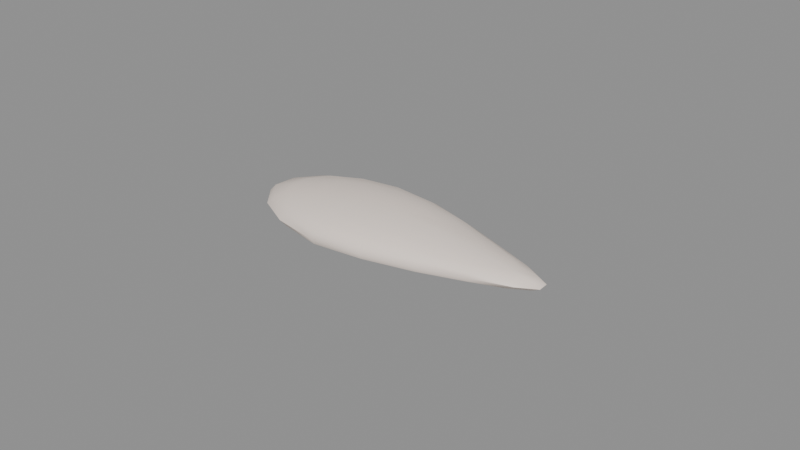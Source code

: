 # Source: driftback_bream_belly.blend  (saved by Blender 5.2.45; exported with 4.5.12 LTS)
import bpy
from mathutils import Matrix  # noqa: F401  (used for matrix-valued properties, if any)

bpy.ops.wm.read_factory_settings(use_empty=True)
scene = bpy.context.scene
scene.name = 'Scene'

# ---- materials (node trees are filled in below, after node groups)
mat_skin = bpy.data.materials.new('skin')
mat_skin.diffuse_color = (0.956, 0.8308, 0.7454, 1.0)
mat_skin.roughness = 0.45
mat_vessel = bpy.data.materials.new('vessel')
mat_vessel.diffuse_color = (0.6939, 0.521, 0.4508, 1.0)
mat_vessel.roughness = 0.5
mat_flesh = bpy.data.materials.new('flesh')
mat_flesh.diffuse_color = (0.956, 0.8308, 0.7454, 1.0)
mat_flesh.roughness = 0.6

# ---- material node trees
mat_skin.use_nodes = True; mat_skin.node_tree.nodes.clear()
_N = mat_skin.node_tree.nodes; _L = mat_skin.node_tree.links
n0 = _N.new('ShaderNodeBsdfPrincipled'); n0.name = 'Principled BSDF'; n0.location = (-200, 100)
n0.inputs[0].default_value = (0.956, 0.8308, 0.7454, 1.0)
n0.inputs[2].default_value = 0.45
n0.inputs[10].default_value = 0.005
n1 = _N.new('ShaderNodeOutputMaterial'); n1.name = 'Material Output'; n1.location = (200, 100)
_L.new(n0.outputs[0], n1.inputs[0])
n1.is_active_output = True
mat_vessel.use_nodes = True; mat_vessel.node_tree.nodes.clear()
_N = mat_vessel.node_tree.nodes; _L = mat_vessel.node_tree.links
n0 = _N.new('ShaderNodeBsdfPrincipled'); n0.name = 'Principled BSDF'; n0.location = (-200, 100)
n0.inputs[0].default_value = (0.6939, 0.521, 0.4508, 1.0)
n0.inputs[10].default_value = 0.005
n1 = _N.new('ShaderNodeOutputMaterial'); n1.name = 'Material Output'; n1.location = (200, 100)
_L.new(n0.outputs[0], n1.inputs[0])
n1.is_active_output = True
mat_flesh.use_nodes = True; mat_flesh.node_tree.nodes.clear()
_N = mat_flesh.node_tree.nodes; _L = mat_flesh.node_tree.links
n0 = _N.new('ShaderNodeBsdfPrincipled'); n0.name = 'Principled BSDF'; n0.location = (-200, 100)
n0.inputs[0].default_value = (0.956, 0.8308, 0.7454, 1.0)
n0.inputs[2].default_value = 0.6
n0.inputs[10].default_value = 0.005
n1 = _N.new('ShaderNodeOutputMaterial'); n1.name = 'Material Output'; n1.location = (200, 100)
_L.new(n0.outputs[0], n1.inputs[0])
n1.is_active_output = True

# ---- meshes
me_driftback_bream_belly = bpy.data.meshes.new('driftback_bream_belly')
me_driftback_bream_belly.from_pydata([(-4.806e-05, 1.003e-05, 0.009807), (-4.806e-05, 1.003e-05, 6.868e-06), (0.00533, 0.005062, 0.009236), (0.01011, 0.008945, 0.007939), (0.01407, 0.01176, 0.006366), (0.01646, 0.01326, 0.004549), (0.01723, 0.01371, 0.002681), (0.01633, 0.01316, 0.001092), (0.01387, 0.0116, 0.000737), (0.01006, 0.008901, 0.0004184), (0.00528, 0.005015, 0.0001625), (0.009985, 0.003845, 0.008869), (0.01896, 0.006368, 0.007362), (0.02603, 0.007825, 0.00575), (0.03074, 0.008632, 0.004202), (0.03251, 0.00893, 0.002681), (0.03079, 0.008646, 0.001157), (0.02616, 0.007863, 0.0008446), (0.01907, 0.006402, 0.0005156), (0.01002, 0.003857, 0.0002137), (0.01348, 0.002393, 0.008624), (0.0257, 0.003779, 0.006975), (0.03513, 0.004504, 0.005405), (0.04132, 0.004957, 0.004024), (0.04363, 0.005147, 0.002681), (0.04166, 0.004997, 0.001326), (0.03554, 0.004556, 0.0009007), (0.02569, 0.003777, 0.0005992), (0.01352, 0.002399, 0.0002629), (0.01542, 0.0008196, 0.008518), (0.02931, 0.001255, 0.006781), (0.04024, 0.0015, 0.005285), (0.04728, 0.001679, 0.003987), (0.04983, 0.00176, 0.002681), (0.04729, 0.001679, 0.001375), (0.04023, 0.001499, 0.000937), (0.02917, 0.00125, 0.0006432), (0.01532, 0.0008144, 0.0002993), (0.01547, -0.0008024, 0.008538), (0.02917, -0.00123, 0.006762), (0.04023, -0.001479, 0.005284), (0.04744, -0.001665, 0.003991), (0.05, -0.001746, 0.002681), (0.04735, -0.001662, 0.001373), (0.04004, -0.001472, 0.0009454), (0.02901, -0.001223, 0.0006546), (0.01526, -0.0007913, 0.0003083), (0.01359, -0.002393, 0.008673), (0.02562, -0.003748, 0.006962), (0.03531, -0.004507, 0.005419), (0.04194, -0.005011, 0.004044), (0.04388, -0.005157, 0.002681), (0.04142, -0.004949, 0.001334), (0.03511, -0.004481, 0.0009222), (0.02546, -0.003723, 0.0006182), (0.0134, -0.002359, 0.0002835), (0.01002, -0.00384, 0.008892), (0.01914, -0.006407, 0.007405), (0.02628, -0.007877, 0.005779), (0.03093, -0.008665, 0.004211), (0.03227, -0.008842, 0.002681), (0.03077, -0.008621, 0.001158), (0.02631, -0.007889, 0.0008339), (0.01899, -0.006357, 0.0005241), (0.009939, -0.003808, 0.0002323), (0.005268, -0.004983, 0.00916), (0.0102, -0.009005, 0.007986), (0.01394, -0.01164, 0.006332), (0.01621, -0.01304, 0.00452), (0.01731, -0.01375, 0.002681), (0.01653, -0.0133, 0.001073), (0.01398, -0.01167, 0.0007218), (0.01007, -0.008894, 0.000415), (0.005258, -0.004974, 0.000173), (-4.806e-05, -0.005651, 0.009456), (-4.805e-05, -0.01084, 0.008487), (-4.805e-05, -0.01503, 0.006931), (-4.806e-05, -0.01757, 0.004902), (-4.805e-05, -0.01826, 0.002681), (-4.806e-05, -0.0173, 0.001037), (-4.805e-05, -0.01472, 0.0006418), (-4.806e-05, -0.01072, 0.0003235), (-4.806e-05, -0.00564, 0.000117), (-0.005353, -0.005627, 0.009702), (-0.01012, -0.01117, 0.008761), (-0.01404, -0.01599, 0.007172), (-0.01653, -0.01915, 0.005048), (-0.01718, -0.02, 0.002681), (-0.01658, -0.0192, 0.0009767), (-0.01407, -0.01603, 0.000554), (-0.01021, -0.01128, 0.0002299), (-0.005344, -0.005618, 6.665e-05), (-0.01003, -0.004791, 0.009847), (-0.01912, -0.009745, 0.008854), (-0.02613, -0.01368, 0.007138), (-0.03083, -0.01621, 0.005033), (-0.03254, -0.0171, 0.002681), (-0.03084, -0.01621, 0.0009917), (-0.02627, -0.01375, 0.0005649), (-0.01932, -0.009847, 0.0001995), (-0.01003, -0.004791, 3.241e-05), (-0.01357, -0.003229, 0.009939), (-0.02584, -0.006539, 0.008879), (-0.03564, -0.009073, 0.007195), (-0.04142, -0.01055, 0.005027), (-0.04402, -0.01121, 0.002681), (-0.04187, -0.01066, 0.0009779), (-0.03549, -0.009034, 0.0005582), (-0.02607, -0.006596, 0.0001941), (-0.01352, -0.003217, 1.669e-05), (-0.01551, -0.001135, 0.009986), (-0.02918, -0.00226, 0.008836), (-0.04018, -0.003118, 0.007157), (-0.04779, -0.003711, 0.005062), (-0.05, -0.003883, 0.002681), (-0.04706, -0.003654, 0.0009976), (-0.04032, -0.003129, 0.0005595), (-0.02944, -0.00228, 0.0002104), (-0.01538, -0.001126, 1.392e-05), (-0.01554, 0.001158, 0.01), (-0.02918, 0.00228, 0.008836), (-0.03988, 0.003115, 0.007124), (-0.04709, 0.003677, 0.005027), (-0.04993, 0.003898, 0.002681), (-0.04722, 0.003687, 0.0009918), (-0.04023, 0.003142, 0.0005645), (-0.02928, 0.002288, 0.0002239), (-0.01543, 0.001149, 5.426e-06), (-0.01366, 0.00327, 0.009987), (-0.02591, 0.006576, 0.008894), (-0.03565, 0.009096, 0.007196), (-0.04154, 0.0106, 0.005034), (-0.04383, 0.01118, 0.002681), (-0.04167, 0.01063, 0.0009861), (-0.03528, 0.009001, 0.0005707), (-0.02584, 0.006559, 0.0002155), (-0.0136, 0.003257, 0.0), (-0.01013, 0.004864, 0.009925), (-0.01898, 0.009693, 0.008808), (-0.02639, 0.01383, 0.007182), (-0.03128, 0.01646, 0.005067), (-0.03243, 0.01707, 0.002681), (-0.03091, 0.01627, 0.0009879), (-0.02629, 0.01378, 0.000563), (-0.01914, 0.009777, 0.0002223), (-0.01009, 0.004843, 1.518e-05), (-0.005426, 0.005725, 0.009799), (-0.01009, 0.01116, 0.008746), (-0.01398, 0.01594, 0.007152), (-0.01645, 0.01907, 0.005037), (-0.01716, 0.02, 0.002681), (-0.01645, 0.01907, 0.0009902), (-0.01408, 0.01606, 0.0005531), (-0.01023, 0.01131, 0.0002265), (-0.005373, 0.005668, 5.252e-05), (-4.807e-05, 0.005778, 0.009584), (-4.807e-05, 0.01082, 0.008468), (-4.807e-05, 0.01487, 0.006879), (-4.808e-05, 0.01771, 0.004917), (-4.808e-05, 0.01859, 0.002681), (-4.807e-05, 0.01742, 0.001028), (-4.807e-05, 0.01482, 0.0006312), (-4.807e-05, 0.01077, 0.0003169), (-4.806e-05, 0.005681, 0.0001074)], [], [(160, 159, 6, 7), (157, 156, 3, 4), (1, 163, 10), (161, 160, 7, 8), (158, 157, 4, 5), (155, 0, 2), (162, 161, 8, 9), (159, 158, 5, 6), (156, 155, 2, 3), (163, 162, 9, 10), (7, 6, 15, 16), (4, 3, 12, 13), (1, 10, 19), (8, 7, 16, 17), (5, 4, 13, 14), (2, 0, 11), (9, 8, 17, 18), (6, 5, 14, 15), (3, 2, 11, 12), (10, 9, 18, 19), (12, 11, 20, 21), (19, 18, 27, 28), (16, 15, 24, 25), (13, 12, 21, 22), (1, 19, 28), (17, 16, 25, 26), (14, 13, 22, 23), (11, 0, 20), (18, 17, 26, 27), (15, 14, 23, 24), (24, 23, 32, 33), (21, 20, 29, 30), (28, 27, 36, 37), (25, 24, 33, 34), (22, 21, 30, 31), (1, 28, 37), (26, 25, 34, 35), (23, 22, 31, 32), (20, 0, 29), (27, 26, 35, 36), (29, 0, 38), (36, 35, 44, 45), (33, 32, 41, 42), (30, 29, 38, 39), (37, 36, 45, 46), (34, 33, 42, 43), (31, 30, 39, 40), (1, 37, 46), (35, 34, 43, 44), (32, 31, 40, 41), (44, 43, 52, 53), (41, 40, 49, 50), (38, 0, 47), (45, 44, 53, 54), (42, 41, 50, 51), (39, 38, 47, 48), (46, 45, 54, 55), (43, 42, 51, 52), (40, 39, 48, 49), (1, 46, 55), (49, 48, 57, 58), (1, 55, 64), (53, 52, 61, 62), (50, 49, 58, 59), (47, 0, 56), (54, 53, 62, 63), (51, 50, 59, 60), (48, 47, 56, 57), (55, 54, 63, 64), (52, 51, 60, 61), (61, 60, 69, 70), (58, 57, 66, 67), (1, 64, 73), (62, 61, 70, 71), (59, 58, 67, 68), (56, 0, 65), (63, 62, 71, 72), (60, 59, 68, 69), (57, 56, 65, 66), (64, 63, 72, 73), (66, 65, 74, 75), (73, 72, 81, 82), (70, 69, 78, 79), (67, 66, 75, 76), (1, 73, 82), (71, 70, 79, 80), (68, 67, 76, 77), (65, 0, 74), (72, 71, 80, 81), (69, 68, 77, 78), (81, 80, 89, 90), (78, 77, 86, 87), (75, 74, 83, 84), (82, 81, 90, 91), (79, 78, 87, 88), (76, 75, 84, 85), (1, 82, 91), (80, 79, 88, 89), (77, 76, 85, 86), (74, 0, 83), (86, 85, 94, 95), (83, 0, 92), (90, 89, 98, 99), (87, 86, 95, 96), (84, 83, 92, 93), (91, 90, 99, 100), (88, 87, 96, 97), (85, 84, 93, 94), (1, 91, 100), (89, 88, 97, 98), (98, 97, 106, 107), (95, 94, 103, 104), (92, 0, 101), (99, 98, 107, 108), (96, 95, 104, 105), (93, 92, 101, 102), (100, 99, 108, 109), (97, 96, 105, 106), (94, 93, 102, 103), (1, 100, 109), (103, 102, 111, 112), (1, 109, 118), (107, 106, 115, 116), (104, 103, 112, 113), (101, 0, 110), (108, 107, 116, 117), (105, 104, 113, 114), (102, 101, 110, 111), (109, 108, 117, 118), (106, 105, 114, 115), (118, 117, 126, 127), (115, 114, 123, 124), (112, 111, 120, 121), (1, 118, 127), (116, 115, 124, 125), (113, 112, 121, 122), (110, 0, 119), (117, 116, 125, 126), (114, 113, 122, 123), (111, 110, 119, 120), (123, 122, 131, 132), (120, 119, 128, 129), (127, 126, 135, 136), (124, 123, 132, 133), (121, 120, 129, 130), (1, 127, 136), (125, 124, 133, 134), (122, 121, 130, 131), (119, 0, 128), (126, 125, 134, 135), (128, 0, 137), (135, 134, 143, 144), (132, 131, 140, 141), (129, 128, 137, 138), (136, 135, 144, 145), (133, 132, 141, 142), (130, 129, 138, 139), (1, 136, 145), (134, 133, 142, 143), (131, 130, 139, 140), (140, 139, 148, 149), (137, 0, 146), (144, 143, 152, 153), (141, 140, 149, 150), (138, 137, 146, 147), (145, 144, 153, 154), (142, 141, 150, 151), (139, 138, 147, 148), (1, 145, 154), (143, 142, 151, 152), (1, 154, 163), (152, 151, 160, 161), (149, 148, 157, 158), (146, 0, 155), (153, 152, 161, 162), (150, 149, 158, 159), (147, 146, 155, 156), (154, 153, 162, 163), (151, 150, 159, 160), (148, 147, 156, 157)])
me_driftback_bream_belly.polygons.foreach_set('use_smooth', [True] * 180)
_k = set([(6, 15), (6, 159), (7, 16), (7, 160), (15, 24), (16, 25), (24, 33), (33, 42), (42, 51), (51, 60), (52, 61), (61, 70), (70, 79), (79, 88), (87, 96), (88, 97), (96, 105), (105, 114), (114, 123), (123, 132), (132, 141), (141, 150), (142, 151), (150, 159)])
me_driftback_bream_belly.attributes.new('sharp_edge', 'BOOLEAN', 'EDGE').data.foreach_set('value', [ (min(e.vertices), max(e.vertices)) in _k for e in me_driftback_bream_belly.edges])
_uv = me_driftback_bream_belly.uv_layers.new(name='UVMap')
_uv.uv.foreach_set('vector', [0.05489, 0.4688, 0.04344, 0.4669, 0.1182, 0.3047, 0.1222, 0.3146, 0.4566, 0.4986, 0.4978, 0.498, 0.5165, 0.599, 0.4876, 0.639, 0.2259, 0.4959, 0.1702, 0.4871, 0.185, 0.4358, 0.08048, 0.4729, 0.05489, 0.4688, 0.1222, 0.3146, 0.1336, 0.3412, 0.4271, 0.4993, 0.4566, 0.4986, 0.4876, 0.639, 0.4717, 0.6633, 0.5486, 0.4975, 0.6059, 0.4974, 0.5557, 0.5511, 0.1203, 0.4792, 0.08048, 0.4729, 0.1336, 0.3412, 0.1542, 0.3828, 0.4168, 0.5, 0.4271, 0.4993, 0.4717, 0.6633, 0.466, 0.6716, 0.4978, 0.498, 0.5486, 0.4975, 0.5557, 0.5511, 0.5165, 0.599, 0.1702, 0.4871, 0.1203, 0.4792, 0.1542, 0.3828, 0.185, 0.4358, 0.1222, 0.3146, 0.1182, 0.3047, 0.1887, 0.1621, 0.1888, 0.1795, 0.4876, 0.639, 0.5165, 0.599, 0.542, 0.6872, 0.5268, 0.758, 0.2259, 0.4959, 0.185, 0.4358, 0.2037, 0.3911, 0.1336, 0.3412, 0.1222, 0.3146, 0.1888, 0.1795, 0.1894, 0.2262, 0.4717, 0.6633, 0.4876, 0.639, 0.5268, 0.758, 0.518, 0.8052, 0.5557, 0.5511, 0.6059, 0.4974, 0.5677, 0.5974, 0.1542, 0.3828, 0.1336, 0.3412, 0.1894, 0.2262, 0.1927, 0.2982, 0.466, 0.6716, 0.4717, 0.6633, 0.518, 0.8052, 0.514, 0.8233, 0.5165, 0.599, 0.5557, 0.5511, 0.5677, 0.5974, 0.542, 0.6872, 0.185, 0.4358, 0.1542, 0.3828, 0.1927, 0.2982, 0.2037, 0.3911, 0.542, 0.6872, 0.5677, 0.5974, 0.5821, 0.6322, 0.5677, 0.7542, 0.2037, 0.3911, 0.1927, 0.2982, 0.2288, 0.2372, 0.2234, 0.3589, 0.1888, 0.1795, 0.1887, 0.1621, 0.2431, 0.05879, 0.2415, 0.07845, 0.5268, 0.758, 0.542, 0.6872, 0.5677, 0.7542, 0.5599, 0.8484, 0.2259, 0.4959, 0.2037, 0.3911, 0.2234, 0.3589, 0.1894, 0.2262, 0.1888, 0.1795, 0.2415, 0.07845, 0.2364, 0.1392, 0.518, 0.8052, 0.5268, 0.758, 0.5599, 0.8484, 0.5547, 0.9104, 0.5677, 0.5974, 0.6059, 0.4974, 0.5821, 0.6322, 0.1927, 0.2982, 0.1894, 0.2262, 0.2364, 0.1392, 0.2288, 0.2372, 0.514, 0.8233, 0.518, 0.8052, 0.5547, 0.9104, 0.552, 0.9337, 0.552, 0.9337, 0.5547, 0.9104, 0.5875, 0.9696, 0.5859, 0.9953, 0.5677, 0.7542, 0.5821, 0.6322, 0.5977, 0.6515, 0.5928, 0.7901, 0.2234, 0.3589, 0.2288, 0.2372, 0.259, 0.2069, 0.2418, 0.3437, 0.2415, 0.07845, 0.2431, 0.05879, 0.286, 0.00311, 0.2828, 0.02831, 0.5599, 0.8484, 0.5677, 0.7542, 0.5928, 0.7901, 0.5898, 0.8992, 0.2259, 0.4959, 0.2234, 0.3589, 0.2418, 0.3437, 0.2364, 0.1392, 0.2415, 0.07845, 0.2828, 0.02831, 0.2736, 0.09788, 0.5547, 0.9104, 0.5599, 0.8484, 0.5898, 0.8992, 0.5875, 0.9696, 0.5821, 0.6322, 0.6059, 0.4974, 0.5977, 0.6515, 0.2288, 0.2372, 0.2364, 0.1392, 0.2736, 0.09788, 0.259, 0.2069, 0.5977, 0.6515, 0.6059, 0.4974, 0.6138, 0.652, 0.259, 0.2069, 0.2736, 0.09788, 0.3025, 0.1044, 0.283, 0.2123, 0.5859, 0.9953, 0.5875, 0.9696, 0.6206, 0.9711, 0.6207, 0.9969, 0.5928, 0.7901, 0.5977, 0.6515, 0.6138, 0.652, 0.6174, 0.7887, 0.2418, 0.3437, 0.259, 0.2069, 0.283, 0.2123, 0.2575, 0.3467, 0.2828, 0.02831, 0.286, 0.00311, 0.3207, 0.006858, 0.3157, 0.0329, 0.5898, 0.8992, 0.5928, 0.7901, 0.6174, 0.7887, 0.6194, 0.899, 0.2259, 0.4959, 0.2418, 0.3437, 0.2575, 0.3467, 0.2736, 0.09788, 0.2828, 0.02831, 0.3157, 0.0329, 0.3025, 0.1044, 0.5875, 0.9696, 0.5898, 0.8992, 0.6194, 0.899, 0.6206, 0.9711, 0.3025, 0.1044, 0.3157, 0.0329, 0.3388, 0.09617, 0.3245, 0.1574, 0.6206, 0.9711, 0.6194, 0.899, 0.6493, 0.85, 0.6536, 0.9163, 0.6138, 0.652, 0.6059, 0.4974, 0.6296, 0.6332, 0.283, 0.2123, 0.3025, 0.1044, 0.3245, 0.1574, 0.3021, 0.2511, 0.7802, 0.9828, 0.7685, 0.9567, 0.7849, 0.8975, 0.7973, 0.9175, 0.6174, 0.7887, 0.6138, 0.652, 0.6296, 0.6332, 0.6424, 0.7533, 0.2575, 0.3467, 0.283, 0.2123, 0.3021, 0.2511, 0.27, 0.3674, 0.3157, 0.0329, 0.3207, 0.006858, 0.3447, 0.07226, 0.3388, 0.09617, 0.6194, 0.899, 0.6174, 0.7887, 0.6424, 0.7533, 0.6493, 0.85, 0.2259, 0.4959, 0.2575, 0.3467, 0.27, 0.3674, 0.6493, 0.85, 0.6424, 0.7533, 0.6688, 0.6887, 0.6826, 0.76, 0.2259, 0.4959, 0.27, 0.3674, 0.2789, 0.4037, 0.3245, 0.1574, 0.3388, 0.09617, 0.3584, 0.2064, 0.3443, 0.2491, 0.6536, 0.9163, 0.6493, 0.85, 0.6826, 0.76, 0.6895, 0.8068, 0.6296, 0.6332, 0.6059, 0.4974, 0.6439, 0.5976, 0.3021, 0.2511, 0.3245, 0.1574, 0.3443, 0.2491, 0.3179, 0.3187, 0.7973, 0.9175, 0.7849, 0.8975, 0.8018, 0.7839, 0.8158, 0.7981, 0.6424, 0.7533, 0.6296, 0.6332, 0.6439, 0.5976, 0.6688, 0.6887, 0.27, 0.3674, 0.3021, 0.2511, 0.3179, 0.3187, 0.2789, 0.4037, 0.3388, 0.09617, 0.3447, 0.07226, 0.3629, 0.192, 0.3584, 0.2064, 0.8277, 0.7853, 0.8158, 0.7981, 0.8404, 0.6441, 0.8519, 0.6388, 0.6826, 0.76, 0.6688, 0.6887, 0.6946, 0.5996, 0.7197, 0.6372, 0.2259, 0.4959, 0.2789, 0.4037, 0.2831, 0.4514, 0.3443, 0.2491, 0.3584, 0.2064, 0.3823, 0.3536, 0.3623, 0.3761, 0.8018, 0.7839, 0.7843, 0.7383, 0.7984, 0.6112, 0.821, 0.6328, 0.6439, 0.5976, 0.6059, 0.4974, 0.6553, 0.5503, 0.3179, 0.3187, 0.3443, 0.2491, 0.3623, 0.3761, 0.329, 0.4102, 0.8158, 0.7981, 0.8018, 0.7839, 0.821, 0.6328, 0.8404, 0.6441, 0.6688, 0.6887, 0.6439, 0.5976, 0.6553, 0.5503, 0.6946, 0.5996, 0.2789, 0.4037, 0.3179, 0.3187, 0.329, 0.4102, 0.2831, 0.4514, 0.6946, 0.5996, 0.6553, 0.5503, 0.6619, 0.4973, 0.7127, 0.4975, 0.2831, 0.4514, 0.329, 0.4102, 0.3312, 0.5124, 0.2814, 0.5046, 0.8519, 0.6388, 0.8404, 0.6441, 0.863, 0.4673, 0.8722, 0.4704, 0.7197, 0.6372, 0.6946, 0.5996, 0.7127, 0.4975, 0.7532, 0.4979, 0.2259, 0.4959, 0.2831, 0.4514, 0.2814, 0.5046, 0.3623, 0.3761, 0.3823, 0.3536, 0.3959, 0.5226, 0.3706, 0.5186, 0.821, 0.6328, 0.7984, 0.6112, 0.8103, 0.4686, 0.8405, 0.4663, 0.6553, 0.5503, 0.6059, 0.4974, 0.6619, 0.4973, 0.329, 0.4102, 0.3623, 0.3761, 0.3706, 0.5186, 0.3312, 0.5124, 0.8404, 0.6441, 0.821, 0.6328, 0.8405, 0.4663, 0.863, 0.4673, 0.3312, 0.5124, 0.3706, 0.5186, 0.3617, 0.6584, 0.321, 0.6131, 0.863, 0.4673, 0.8405, 0.4663, 0.847, 0.3027, 0.8715, 0.2972, 0.7127, 0.4975, 0.6619, 0.4973, 0.6616, 0.4445, 0.7157, 0.3974, 0.2814, 0.5046, 0.3312, 0.5124, 0.321, 0.6131, 0.273, 0.5566, 0.8722, 0.4704, 0.863, 0.4673, 0.8715, 0.2972, 0.8821, 0.306, 0.7532, 0.4979, 0.7127, 0.4975, 0.7157, 0.3974, 0.7623, 0.3588, 0.2259, 0.4959, 0.2814, 0.5046, 0.273, 0.5566, 0.3706, 0.5186, 0.3959, 0.5226, 0.389, 0.6878, 0.3617, 0.6584, 0.8405, 0.4663, 0.8103, 0.4686, 0.8129, 0.3302, 0.847, 0.3027, 0.6619, 0.4973, 0.6059, 0.4974, 0.6616, 0.4445, 0.847, 0.3027, 0.8129, 0.3302, 0.8013, 0.2159, 0.8321, 0.1679, 0.6616, 0.4445, 0.6059, 0.4974, 0.6532, 0.3981, 0.321, 0.6131, 0.3617, 0.6584, 0.3204, 0.7746, 0.2929, 0.7003, 0.8715, 0.2972, 0.847, 0.3027, 0.8321, 0.1679, 0.8567, 0.152, 0.7157, 0.3974, 0.6616, 0.4445, 0.6532, 0.3981, 0.7013, 0.3079, 0.273, 0.5566, 0.321, 0.6131, 0.2929, 0.7003, 0.2576, 0.6013, 0.389, 0.6878, 0.3959, 0.6949, 0.3437, 0.8412, 0.3375, 0.8233, 0.7623, 0.3588, 0.7157, 0.3974, 0.7013, 0.3079, 0.7388, 0.2387, 0.2259, 0.4959, 0.273, 0.5566, 0.2576, 0.6013, 0.3617, 0.6584, 0.389, 0.6878, 0.3375, 0.8233, 0.3204, 0.7746, 0.3204, 0.7746, 0.3375, 0.8233, 0.266, 0.923, 0.2599, 0.8578, 0.7623, 0.1926, 0.7388, 0.2387, 0.6928, 0.1443, 0.7057, 0.08748, 0.6532, 0.3981, 0.6059, 0.4974, 0.6376, 0.3629, 0.2929, 0.7003, 0.3204, 0.7746, 0.2599, 0.8578, 0.2505, 0.7616, 0.8567, 0.152, 0.8321, 0.1679, 0.8034, 0.07376, 0.8268, 0.04959, 0.7013, 0.3079, 0.6532, 0.3981, 0.6376, 0.3629, 0.6692, 0.2412, 0.2576, 0.6013, 0.2929, 0.7003, 0.2505, 0.7616, 0.2367, 0.6331, 0.3375, 0.8233, 0.3437, 0.8412, 0.2681, 0.9448, 0.266, 0.923, 0.7388, 0.2387, 0.7013, 0.3079, 0.6692, 0.2412, 0.6928, 0.1443, 0.2259, 0.4959, 0.2576, 0.6013, 0.2367, 0.6331, 0.6928, 0.1443, 0.6692, 0.2412, 0.6266, 0.2081, 0.6335, 0.09929, 0.2259, 0.4959, 0.2367, 0.6331, 0.2133, 0.6481, 0.2599, 0.8578, 0.266, 0.923, 0.1891, 0.9631, 0.1944, 0.8962, 0.7057, 0.08748, 0.6928, 0.1443, 0.6335, 0.09929, 0.6377, 0.02429, 0.6376, 0.3629, 0.6059, 0.4974, 0.6168, 0.3436, 0.2505, 0.7616, 0.2599, 0.8578, 0.1944, 0.8962, 0.2029, 0.788, 0.8268, 0.04959, 0.8034, 0.07376, 0.7685, 0.02267, 0.7898, 0.00311, 0.6692, 0.2412, 0.6376, 0.3629, 0.6168, 0.3436, 0.6266, 0.2081, 0.2367, 0.6331, 0.2505, 0.7616, 0.2029, 0.788, 0.2133, 0.6481, 0.266, 0.923, 0.2681, 0.9448, 0.1868, 0.9922, 0.1891, 0.9631, 0.2133, 0.6481, 0.2029, 0.788, 0.1583, 0.7794, 0.1909, 0.6451, 0.1891, 0.9631, 0.1868, 0.9922, 0.1105, 0.9795, 0.1168, 0.9534, 0.6335, 0.09929, 0.6266, 0.2081, 0.5816, 0.2082, 0.5717, 0.1024, 0.2259, 0.4959, 0.2133, 0.6481, 0.1909, 0.6451, 0.1944, 0.8962, 0.1891, 0.9631, 0.1168, 0.9534, 0.1329, 0.8856, 0.6377, 0.02429, 0.6335, 0.09929, 0.5717, 0.1024, 0.5644, 0.03143, 0.6168, 0.3436, 0.6059, 0.4974, 0.594, 0.3434, 0.2029, 0.788, 0.1944, 0.8962, 0.1329, 0.8856, 0.1583, 0.7794, 0.6377, 0.00311, 0.6377, 0.02429, 0.5644, 0.03143, 0.5605, 0.003955, 0.6266, 0.2081, 0.6168, 0.3436, 0.594, 0.3434, 0.5816, 0.2082, 0.5605, 0.003955, 0.5644, 0.03143, 0.4959, 0.08672, 0.4885, 0.06477, 0.5816, 0.2082, 0.594, 0.3434, 0.5732, 0.3621, 0.5391, 0.2408, 0.1909, 0.6451, 0.1583, 0.7794, 0.1217, 0.739, 0.173, 0.624, 0.1168, 0.9534, 0.1105, 0.9795, 0.04843, 0.9083, 0.05715, 0.8881, 0.5717, 0.1024, 0.5816, 0.2082, 0.5391, 0.2408, 0.5126, 0.1446, 0.2259, 0.4959, 0.1909, 0.6451, 0.173, 0.624, 0.1329, 0.8856, 0.1168, 0.9534, 0.05715, 0.8881, 0.08306, 0.8279, 0.5644, 0.03143, 0.5717, 0.1024, 0.5126, 0.1446, 0.4959, 0.08672, 0.594, 0.3434, 0.6059, 0.4974, 0.5732, 0.3621, 0.1583, 0.7794, 0.1329, 0.8856, 0.08306, 0.8279, 0.1217, 0.739, 0.5732, 0.3621, 0.6059, 0.4974, 0.5575, 0.3972, 0.1217, 0.739, 0.08306, 0.8279, 0.05004, 0.7322, 0.1004, 0.6682, 0.4885, 0.06477, 0.4959, 0.08672, 0.4383, 0.1889, 0.4306, 0.1781, 0.5391, 0.2408, 0.5732, 0.3621, 0.5575, 0.3972, 0.5084, 0.3098, 0.173, 0.624, 0.1217, 0.739, 0.1004, 0.6682, 0.1629, 0.587, 0.05715, 0.8881, 0.04843, 0.9083, 0.008238, 0.7873, 0.01847, 0.7737, 0.5126, 0.1446, 0.5391, 0.2408, 0.5084, 0.3098, 0.466, 0.2367, 0.2259, 0.4959, 0.173, 0.624, 0.1629, 0.587, 0.08306, 0.8279, 0.05715, 0.8881, 0.01847, 0.7737, 0.05004, 0.7322, 0.4959, 0.08672, 0.5126, 0.1446, 0.466, 0.2367, 0.4383, 0.1889, 0.4383, 0.1889, 0.466, 0.2367, 0.4456, 0.3601, 0.4129, 0.3362, 0.5575, 0.3972, 0.6059, 0.4974, 0.549, 0.444, 0.1004, 0.6682, 0.05004, 0.7322, 0.04658, 0.6088, 0.09912, 0.5783, 0.4306, 0.1781, 0.4383, 0.1889, 0.4129, 0.3362, 0.4021, 0.3299, 0.5084, 0.3098, 0.5575, 0.3972, 0.549, 0.444, 0.4942, 0.3981, 0.1629, 0.587, 0.1004, 0.6682, 0.09912, 0.5783, 0.1621, 0.5394, 0.01847, 0.7737, 0.008238, 0.7873, 0.00311, 0.6328, 0.01336, 0.6273, 0.466, 0.2367, 0.5084, 0.3098, 0.4942, 0.3981, 0.4456, 0.3601, 0.2259, 0.4959, 0.1629, 0.587, 0.1621, 0.5394, 0.05004, 0.7322, 0.01847, 0.7737, 0.01336, 0.6273, 0.04658, 0.6088, 0.2259, 0.4959, 0.1621, 0.5394, 0.1702, 0.4871, 0.04658, 0.6088, 0.01336, 0.6273, 0.05489, 0.4688, 0.08048, 0.4729, 0.4129, 0.3362, 0.4456, 0.3601, 0.4566, 0.4986, 0.4271, 0.4993, 0.549, 0.444, 0.6059, 0.4974, 0.5486, 0.4975, 0.09912, 0.5783, 0.04658, 0.6088, 0.08048, 0.4729, 0.1203, 0.4792, 0.4021, 0.3299, 0.4129, 0.3362, 0.4271, 0.4993, 0.4168, 0.5, 0.4942, 0.3981, 0.549, 0.444, 0.5486, 0.4975, 0.4978, 0.498, 0.1621, 0.5394, 0.09912, 0.5783, 0.1203, 0.4792, 0.1702, 0.4871, 0.01336, 0.6273, 0.00311, 0.6328, 0.04344, 0.4669, 0.05489, 0.4688, 0.4456, 0.3601, 0.4942, 0.3981, 0.4978, 0.498, 0.4566, 0.4986])
_ca = me_driftback_bream_belly.color_attributes.new('Color', 'FLOAT_COLOR', 'POINT')
_ca.data.foreach_set('color', [1.0, 1.0, 1.0, 1.0, 0.6921, 0.6921, 0.6921, 1.0, 1.0, 1.0, 1.0, 1.0, 1.0, 1.0, 1.0, 1.0, 0.9921, 0.9921, 0.9921, 1.0, 0.9064, 0.9064, 0.9064, 1.0, 0.7857, 0.7666, 0.7384, 1.0, 0.7102, 0.7102, 0.7102, 1.0, 0.7006, 0.6888, 0.6712, 1.0, 0.6949, 0.694, 0.6926, 1.0, 0.6925, 0.6925, 0.6925, 1.0, 1.0, 0.9811, 0.9531, 1.0, 1.0, 1.0, 1.0, 1.0, 0.9715, 0.9715, 0.9715, 1.0, 0.8842, 0.8842, 0.8842, 1.0, 0.7857, 0.7857, 0.7857, 1.0, 0.7123, 0.7123, 0.7123, 1.0, 0.7032, 0.7032, 0.7032, 1.0, 0.6963, 0.6963, 0.6963, 1.0, 0.6928, 0.6928, 0.6928, 1.0, 1.0, 1.0, 1.0, 1.0, 1.0, 1.0, 1.0, 1.0, 0.9555, 0.9555, 0.9555, 1.0, 0.8725, 0.8725, 0.8725, 1.0, 0.7857, 0.7857, 0.7857, 1.0, 0.7183, 0.7183, 0.7183, 1.0, 0.7046, 0.7046, 0.7046, 1.0, 0.6978, 0.6978, 0.6978, 1.0, 0.6932, 0.6932, 0.6932, 1.0, 1.0, 1.0, 1.0, 1.0, 0.999, 0.999, 0.999, 1.0, 0.9494, 0.9494, 0.9494, 1.0, 0.87, 0.87, 0.87, 1.0, 0.7857, 0.7857, 0.7857, 1.0, 0.7201, 0.7201, 0.7201, 1.0, 0.7056, 0.7056, 0.7056, 1.0, 0.6986, 0.6986, 0.6986, 1.0, 0.6935, 0.6935, 0.6935, 1.0, 1.0, 1.0, 1.0, 1.0, 0.9988, 0.9988, 0.9988, 1.0, 0.9493, 0.9493, 0.9493, 1.0, 0.8703, 0.8703, 0.8703, 1.0, 0.7857, 0.7857, 0.7857, 1.0, 0.72, 0.7139, 0.7048, 1.0, 0.7059, 0.7059, 0.7059, 1.0, 0.6989, 0.6989, 0.6989, 1.0, 0.6936, 0.6936, 0.6936, 1.0, 1.0, 1.0, 1.0, 1.0, 1.0, 1.0, 1.0, 1.0, 0.9562, 0.9552, 0.9536, 1.0, 0.8739, 0.8533, 0.823, 1.0, 0.7857, 0.7857, 0.7857, 1.0, 0.7185, 0.7185, 0.7185, 1.0, 0.7052, 0.7005, 0.6936, 1.0, 0.6981, 0.6981, 0.6981, 1.0, 0.6934, 0.6934, 0.6934, 1.0, 1.0, 1.0, 1.0, 1.0, 1.0, 1.0, 1.0, 1.0, 0.9727, 0.9727, 0.9727, 1.0, 0.8848, 0.8612, 0.8264, 1.0, 0.7857, 0.7857, 0.7857, 1.0, 0.7123, 0.7123, 0.7123, 1.0, 0.7029, 0.7029, 0.7029, 1.0, 0.6965, 0.6965, 0.6965, 1.0, 0.693, 0.693, 0.693, 1.0, 1.0, 1.0, 1.0, 1.0, 1.0, 1.0, 1.0, 1.0, 0.9913, 0.9913, 0.9913, 1.0, 0.9047, 0.9047, 0.9047, 1.0, 0.7857, 0.7857, 0.7857, 1.0, 0.7096, 0.7096, 0.7096, 1.0, 0.7003, 0.7003, 0.7003, 1.0, 0.6949, 0.6949, 0.6949, 1.0, 0.6926, 0.6926, 0.6926, 1.0, 1.0, 1.0, 1.0, 1.0, 1.0, 1.0, 1.0, 1.0, 0.9999, 0.9999, 0.9999, 1.0, 0.928, 0.928, 0.928, 1.0, 0.7857, 0.7857, 0.7857, 1.0, 0.7085, 0.7085, 0.7085, 1.0, 0.6986, 0.6986, 0.6986, 1.0, 0.6938, 0.6938, 0.6938, 1.0, 0.6923, 0.6923, 0.6923, 1.0, 1.0, 1.0, 1.0, 1.0, 1.0, 1.0, 1.0, 1.0, 1.0, 1.0, 1.0, 1.0, 0.9364, 0.9364, 0.9364, 1.0, 0.7857, 0.7857, 0.7857, 1.0, 0.7067, 0.7067, 0.7067, 1.0, 0.697, 0.697, 0.697, 1.0, 0.6929, 0.6925, 0.6918, 1.0, 0.6921, 0.6921, 0.6921, 1.0, 1.0, 1.0, 1.0, 1.0, 1.0, 1.0, 1.0, 1.0, 1.0, 1.0, 1.0, 1.0, 0.9356, 0.9356, 0.9356, 1.0, 0.7857, 0.7857, 0.7857, 1.0, 0.7072, 0.7072, 0.7072, 1.0, 0.6972, 0.6972, 0.6972, 1.0, 0.6927, 0.6927, 0.6927, 1.0, 0.6921, 0.6921, 0.6921, 1.0, 1.0, 1.0, 1.0, 1.0, 1.0, 1.0, 1.0, 1.0, 1.0, 1.0, 1.0, 1.0, 0.9353, 0.9353, 0.9353, 1.0, 0.7857, 0.7857, 0.7857, 1.0, 0.7068, 0.7067, 0.7066, 1.0, 0.6971, 0.6971, 0.6971, 1.0, 0.6927, 0.6927, 0.6927, 1.0, 0.6921, 0.6921, 0.6921, 1.0, 1.0, 1.0, 1.0, 1.0, 1.0, 1.0, 1.0, 1.0, 1.0, 1.0, 1.0, 1.0, 0.9372, 0.9372, 0.9372, 1.0, 0.7857, 0.7857, 0.7857, 1.0, 0.7073, 0.7073, 0.7073, 1.0, 0.6971, 0.6971, 0.6971, 1.0, 0.6928, 0.6875, 0.6796, 1.0, 0.6921, 0.6921, 0.6921, 1.0, 1.0, 1.0, 1.0, 1.0, 1.0, 1.0, 1.0, 1.0, 1.0, 1.0, 1.0, 1.0, 0.9352, 0.9352, 0.9352, 1.0, 0.7857, 0.7857, 0.7857, 1.0, 0.7072, 0.7072, 0.7072, 1.0, 0.6972, 0.6972, 0.6972, 1.0, 0.6929, 0.6929, 0.6929, 1.0, 0.6921, 0.6921, 0.6921, 1.0, 1.0, 1.0, 1.0, 1.0, 1.0, 1.0, 1.0, 1.0, 1.0, 1.0, 1.0, 1.0, 0.9356, 0.9356, 0.9356, 1.0, 0.7857, 0.7857, 0.7857, 1.0, 0.707, 0.6967, 0.6814, 1.0, 0.6973, 0.6973, 0.6973, 1.0, 0.6928, 0.6928, 0.6928, 1.0, 0.6921, 0.6921, 0.6921, 1.0, 1.0, 1.0, 1.0, 1.0, 1.0, 1.0, 1.0, 1.0, 1.0, 1.0, 1.0, 1.0, 0.9375, 0.9375, 0.9375, 1.0, 0.7857, 0.7857, 0.7857, 1.0, 0.7071, 0.7071, 0.7071, 1.0, 0.6971, 0.6971, 0.6971, 1.0, 0.6929, 0.6929, 0.6929, 1.0, 0.6921, 0.6921, 0.6921, 1.0, 1.0, 1.0, 1.0, 1.0, 1.0, 1.0, 1.0, 1.0, 1.0, 0.9878, 0.9697, 1.0, 0.9358, 0.9358, 0.9358, 1.0, 0.7857, 0.7857, 0.7857, 1.0, 0.7071, 0.7071, 0.7071, 1.0, 0.697, 0.697, 0.697, 1.0, 0.6929, 0.6929, 0.6929, 1.0, 0.6921, 0.6921, 0.6921, 1.0, 1.0, 1.0, 1.0, 1.0, 1.0, 1.0, 1.0, 1.0, 0.9997, 0.9997, 0.9997, 1.0, 0.9289, 0.9289, 0.9289, 1.0, 0.7857, 0.7857, 0.7857, 1.0, 0.7082, 0.7082, 0.7082, 1.0, 0.6984, 0.6984, 0.6984, 1.0, 0.6937, 0.6937, 0.6937, 1.0, 0.6923, 0.6923, 0.6923, 1.0])
me_driftback_bream_belly.materials.append(mat_skin)
me_driftback_bream_belly.materials.append(mat_vessel)
me_driftback_bream_belly.materials.append(mat_flesh)
me_driftback_bream_belly.update()

# ---- objects
ob_driftback_bream_belly = bpy.data.objects.new('driftback_bream_belly', me_driftback_bream_belly)

# ---- transforms, parenting, visibility, modifiers, constraints
ob_driftback_bream_belly.location = (0.0, 0.0, 0.0)

# ---- collection membership
scene.collection.objects.link(ob_driftback_bream_belly)

# ---- scene / render settings (as saved in the file)
scene.frame_start = 1; scene.frame_end = 250; scene.frame_set(1)
scene.render.engine = 'BLENDER_EEVEE_NEXT'
scene.render.bake_bias = 0.0
scene.render.bake_samples = 0
scene.render.compositor_device = 'GPU'
scene.eevee.use_volume_custom_range = False
scene.eevee.fast_gi_thickness_near = 0.1
scene.eevee.fast_gi_thickness_far = 0.0
scene.eevee.ray_tracing_options.screen_trace_thickness = 0.1
bpy.context.view_layer.update()

# ---- added for rendering (the .blend has no active camera and no usable light): camera, sun + grey world if the file has none
cam_auto = bpy.data.cameras.new('AutoCamera')
cam_auto.lens = 50.0
cam_auto.sensor_width = 36.0
cam_auto.clip_end = 1000.0
ob_auto_camera = bpy.data.objects.new('AutoCamera', cam_auto)
scene.collection.objects.link(ob_auto_camera)
ob_auto_camera.location = (0.185045, -0.222054, 0.153036)
ob_auto_camera.rotation_euler = (1.09748, -7.21219e-08, 0.694738)
scene.camera = ob_auto_camera
light_auto_sun = bpy.data.lights.new('AutoSun', 'SUN')
light_auto_sun.energy = 3.0
light_auto_sun.angle = 0.0523599
ob_auto_sun = bpy.data.objects.new('AutoSun', light_auto_sun)
scene.collection.objects.link(ob_auto_sun)
ob_auto_sun.rotation_euler = (0.872665, 0.174533, 0.523599)
if scene.world is None:
    world_auto = bpy.data.worlds.new('AutoWorld')
    world_auto.color = (0.3, 0.3, 0.3)
    scene.world = world_auto
bpy.context.view_layer.update()
